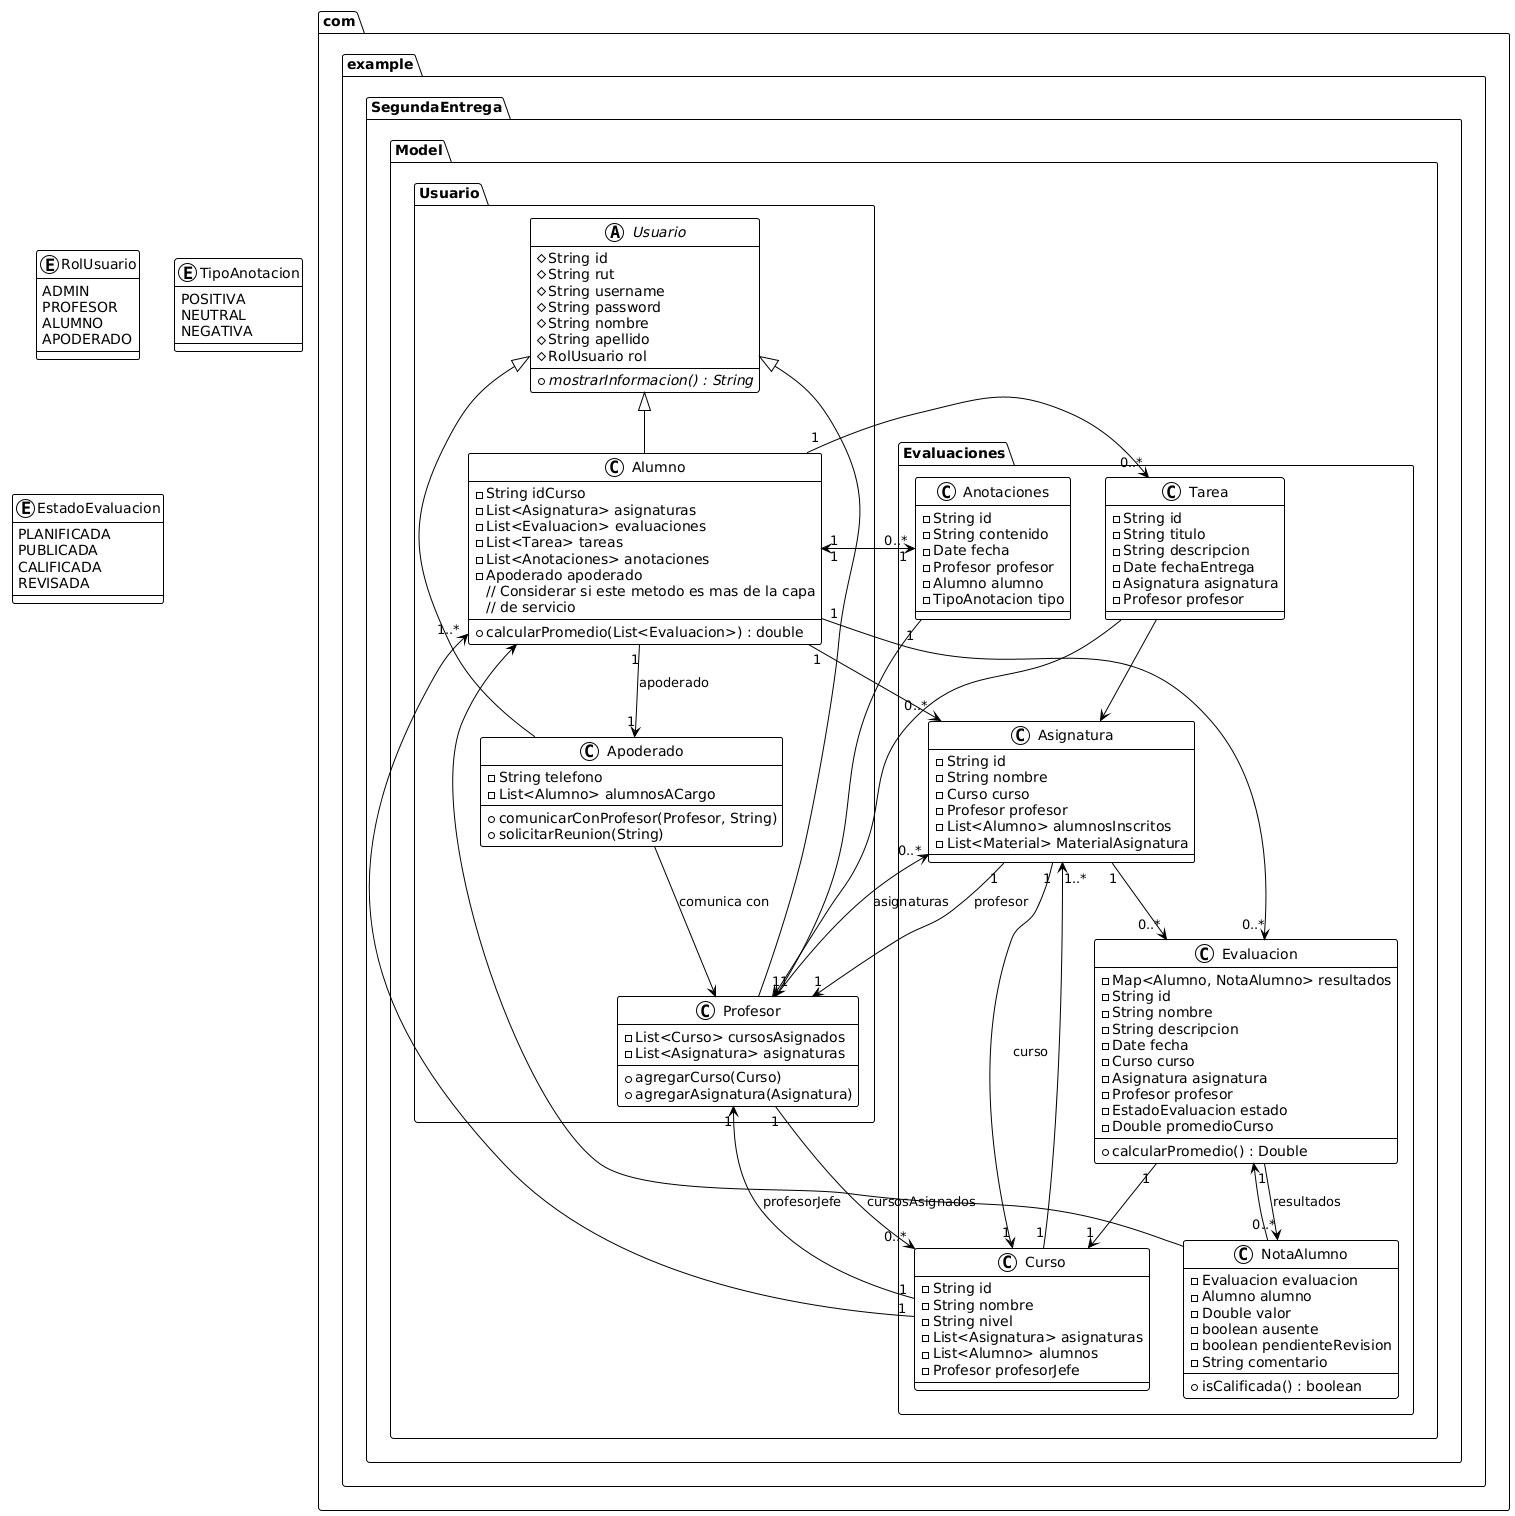

The diagram above was rendered by PlantUML. Its source (embedded in the PNG):
@startuml
!theme plain

' Enumeraciones
enum RolUsuario {
    ADMIN
    PROFESOR
    ALUMNO
    APODERADO
}

enum TipoAnotacion {
    POSITIVA
    NEUTRAL
    NEGATIVA
}

enum EstadoEvaluacion {
    PLANIFICADA
    PUBLICADA
    CALIFICADA
    REVISADA
}

' Paquete Usuario
package "com.example.SegundaEntrega.Model.Usuario" {
    abstract class Usuario {
        # String id
        # String rut
        # String username
        # String password
        # String nombre
        # String apellido
        # RolUsuario rol
        + mostrarInformacion() : String {abstract}
    }

    class Apoderado {
        - String telefono
        - List<Alumno> alumnosACargo
        + comunicarConProfesor(Profesor, String)
        + solicitarReunion(String)
    }

    class Alumno {
        - String idCurso
        - List<Asignatura> asignaturas
        - List<Evaluacion> evaluaciones
        - List<Tarea> tareas
        - List<Anotaciones> anotaciones
        - Apoderado apoderado
        // Considerar si este metodo es mas de la capa 
        // de servicio
        + calcularPromedio(List<Evaluacion>) : double
    }

    class Profesor {
        - List<Curso> cursosAsignados
        - List<Asignatura> asignaturas
        + agregarCurso(Curso)
        + agregarAsignatura(Asignatura)
    }

    Usuario <|-- Apoderado
    Usuario <|-- Alumno
    Usuario <|-- Profesor
}

' Paquete Evaluaciones
package "com.example.SegundaEntrega.Model.Evaluaciones" {
    class Tarea {
        - String id
        - String titulo
        - String descripcion
        - Date fechaEntrega
        - Asignatura asignatura
        - Profesor profesor
    }

    class NotaAlumno {
        - Evaluacion evaluacion
        - Alumno alumno
        - Double valor
        - boolean ausente
        - boolean pendienteRevision
        - String comentario
        + isCalificada() : boolean
    }

    class Evaluacion {
        - Map<Alumno, NotaAlumno> resultados
        - String id
        - String nombre
        - String descripcion
        - Date fecha
        - Curso curso
        - Asignatura asignatura
        - Profesor profesor
        - EstadoEvaluacion estado
        - Double promedioCurso
        + calcularPromedio() : Double
    }

    class Anotaciones {
        - String id
        - String contenido
        - Date fecha
        - Profesor profesor
        - Alumno alumno
        - TipoAnotacion tipo
    }

    class Curso {
        - String id
        - String nombre
        - String nivel
        - List<Asignatura> asignaturas
        - List<Alumno> alumnos
        - Profesor profesorJefe
    }

    class Asignatura {
        - String id
        - String nombre
        - Curso curso
        - Profesor profesor
        - List<Alumno> alumnosInscritos
        - List<Material> MaterialAsignatura
    }
}

' Relaciones principales
Alumno "1" --> "1" Apoderado : apoderado
Alumno "1" --> "0..*" Asignatura
Alumno "1" --> "0..*" Anotaciones
Alumno "1" --> "0..*" Tarea
Alumno "1" --> "0..*" Evaluacion

Profesor "1" --> "0..*" Curso : cursosAsignados
Profesor "1" --> "0..*" Asignatura : asignaturas

Asignatura "1" --> "1" Curso : curso
Asignatura "1" --> "1" Profesor : profesor

Curso "1" --> "1..*" Asignatura
Curso "1" --> "1..*" Alumno

Evaluacion "1" --> "0..*" NotaAlumno : resultados
Evaluacion "1" --> "1" Curso

Anotaciones "1" --> "1" Alumno
Anotaciones "1" --> "1" Profesor

Apoderado --> Profesor : comunica con

' Relaciones mejoradas
NotaAlumno --> Evaluacion
NotaAlumno --> Alumno
Tarea --> Asignatura
Tarea --> Profesor
Asignatura "1" --> "0..*" Evaluacion
Curso "1" --> "1" Profesor : profesorJefe
@enduml